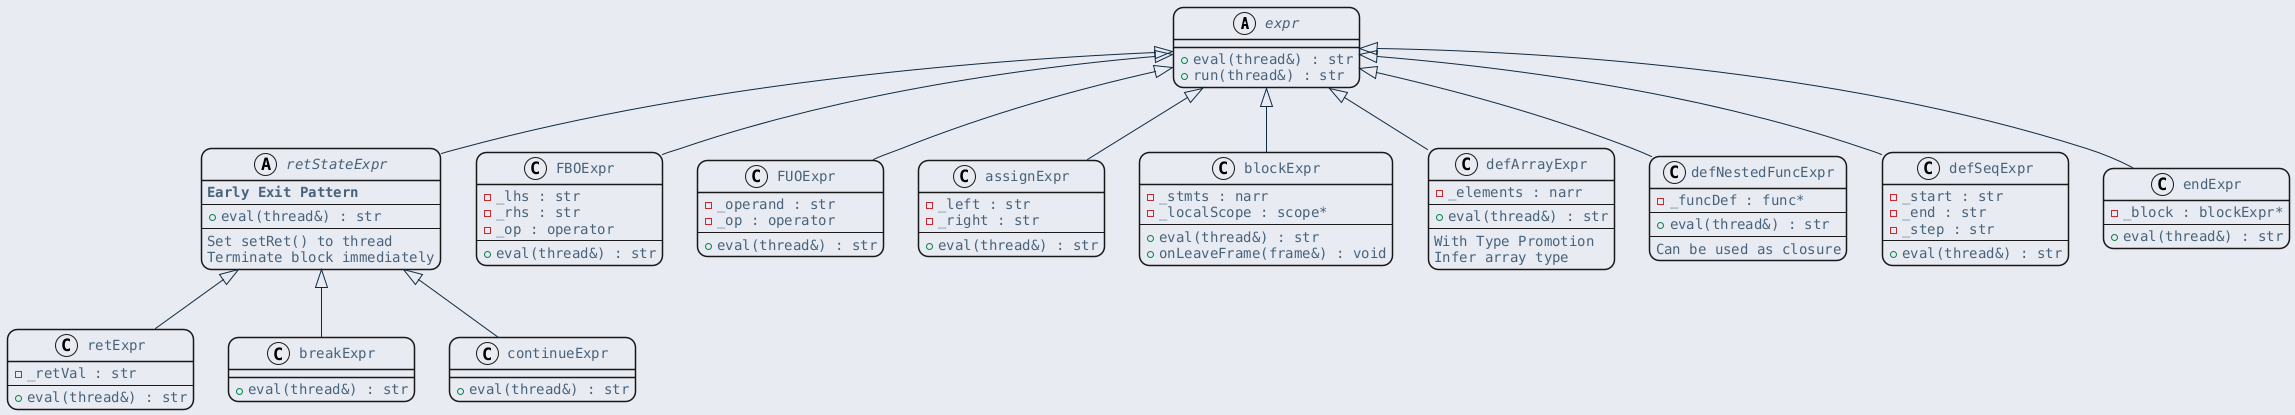

The diagram above was rendered by PlantUML. Its source (embedded in the PNG):
@startuml inline_umlgraph_22.png
<style>
  root {
    BackGroundColor: #E9EBF2;
  }
  class, node, object, participant, actor, boundary, control, entity, database, collections, queue {
    LineThickness: 1.5;
    HorizontalAlignment center;
    FontColor: #47637b;
    FontSize: 14;
    FontName: "Courier";
    RoundCorner: 20;
  }
  arrow {
    LineColor: #112a40;
    FontColor: #ca5fa4;
    FontStyle: "bold"
  }
  visibilityIcon {
    protected {
      LineColor DarkGoldenRod
      BackgroundColor DarkGoldenRod
    }
}
</style>
abstract class "expr" as expr {
    + eval(thread&) : str
    + run(thread&) : str
}

abstract class "retStateExpr" as retStateExpr {
    <b>Early Exit Pattern</b>
    ---
    + eval(thread&) : str
    ---
    Set setRet() to thread
    Terminate block immediately
}

class "FBOExpr" as FBOExpr {
    - _lhs : str
    - _rhs : str
    - _op : operator
    ---
    + eval(thread&) : str
}

class "FUOExpr" as FUOExpr {
    - _operand : str
    - _op : operator
    ---
    + eval(thread&) : str
}

class "assignExpr" as assignExpr {
    - _left : str
    - _right : str
    ---
    + eval(thread&) : str
}

class "blockExpr" as blockExpr {
    - _stmts : narr
    - _localScope : scope*
    ---
    + eval(thread&) : str
    + onLeaveFrame(frame&) : void
}

class "defArrayExpr" as defArrayExpr {
    - _elements : narr
    ---
    + eval(thread&) : str
    ---
    With Type Promotion
    Infer array type
}

class "defNestedFuncExpr" as defNestedFuncExpr {
    - _funcDef : func*
    ---
    + eval(thread&) : str
    ---
    Can be used as closure
}

class "defSeqExpr" as defSeqExpr {
    - _start : str
    - _end : str
    - _step : str
    ---
    + eval(thread&) : str
}

class "endExpr" as endExpr {
    - _block : blockExpr*
    ---
    + eval(thread&) : str
}

class "retExpr" as retExpr {
    - _retVal : str
    ---
    + eval(thread&) : str
}

class "breakExpr" as breakExpr {
    + eval(thread&) : str
}

class "continueExpr" as continueExpr {
    + eval(thread&) : str
}

expr <|-- FBOExpr
expr <|-- FUOExpr
expr <|-- assignExpr
expr <|-- blockExpr
expr <|-- defArrayExpr
expr <|-- defNestedFuncExpr
expr <|-- defSeqExpr
expr <|-- endExpr
expr <|-- retStateExpr

retStateExpr <|-- retExpr
retStateExpr <|-- breakExpr
retStateExpr <|-- continueExpr
@enduml